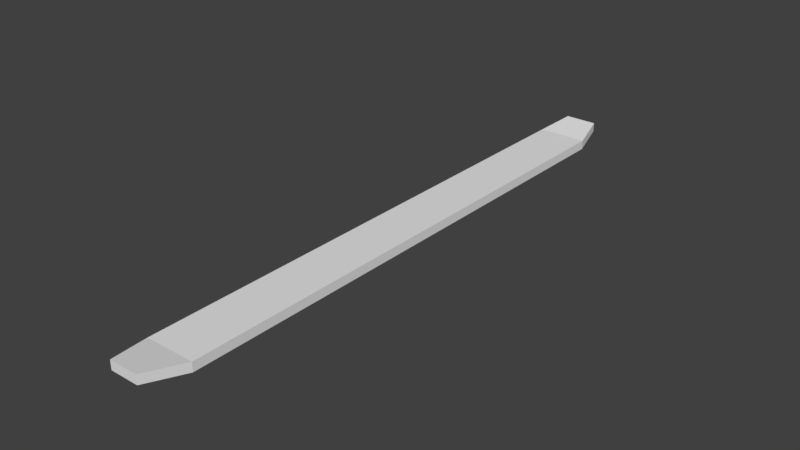 # Source: ski.blend  (saved by Blender 2.78.0; exported with 4.5.12 LTS)
import bpy
from mathutils import Matrix  # noqa: F401  (used for matrix-valued properties, if any)

bpy.ops.wm.read_factory_settings(use_empty=True)
scene = bpy.context.scene
scene.name = 'Scene'

# ---- collections
col_collection_1 = bpy.data.collections.new('Collection 1'); scene.collection.children.link(col_collection_1)

# ---- materials (node trees are filled in below, after node groups)
mat_material = bpy.data.materials.new('Material')
mat_material.alpha_threshold = 0.0
mat_material.use_transparent_shadow = False
mat_material.roughness = 0.5
mat_material.line_color = (0.0, 0.0, 0.0, 1.0)

# ---- material node trees

# ---- world
world_world = bpy.data.worlds.new('World'); scene.world = world_world
world_world.color = (0.05088, 0.05088, 0.05088)
world_world.use_sun_shadow = False
world_world.sun_shadow_jitter_overblur = 0.0
world_world.cycles.sampling_method = 'MANUAL'

# ---- meshes
me_cube = bpy.data.meshes.new('Cube')
me_cube.from_pydata([(0.6547, 0.9885, -0.0429), (0.5792, -1.011, -0.0429), (-0.5792, -1.011, -0.0429), (-0.6547, 0.9885, -0.0429), (0.6547, 0.9885, 1.346), (0.5792, -1.011, 1.346), (-0.5792, -1.011, 1.346), (-0.6547, 0.9885, 1.346), (1.0, -0.8761, -0.9903), (-1.0, -0.8761, -0.9903), (1.0, -0.8761, 0.3985), (-1.0, -0.8761, 0.3985), (-1.0, 0.8691, -0.9903), (-1.0, 0.8691, 0.3985), (1.0, 0.8691, -0.9903), (1.0, 0.8691, 0.3985)], [], [(8, 1, 2, 9), (10, 11, 6, 5), (8, 10, 5, 1), (1, 5, 6, 2), (12, 13, 7, 3), (4, 0, 3, 7), (2, 6, 11, 9), (14, 15, 10, 8), (15, 13, 11, 10), (14, 8, 9, 12), (0, 14, 12, 3), (4, 7, 13, 15), (0, 4, 15, 14), (9, 11, 13, 12)])
me_cube.materials.append(mat_material)
me_cube.use_remesh_preserve_volume = False
me_cube.use_remesh_preserve_attributes = False
me_cube.use_mirror_vertex_groups = False
me_cube.update()

# ---- objects
ob_ski = bpy.data.objects.new('Ski', me_cube)

# ---- transforms, parenting, visibility, modifiers, constraints
ob_ski.location = (-0.007476, -0.003956, 0.05134)
ob_ski.scale = (0.1722, 2.103, 0.0458)
ob_ski.lock_rotations_4d = False
ob_ski.empty_display_type = 'ARROWS'
ob_ski.lineart.crease_threshold = 0.0

# ---- collection membership
col_collection_1.objects.link(ob_ski)

# ---- scene / render settings (as saved in the file)
scene.frame_start = 1; scene.frame_end = 250; scene.frame_set(1)
scene.render.engine = 'BLENDER_EEVEE_NEXT'
scene.render.resolution_percentage = 50
scene.render.dither_intensity = 0.0
scene.cycles.use_denoising = False
scene.cycles.samples = 128
scene.cycles.sampling_pattern = 'TABULATED_SOBOL'
scene.cycles.light_sampling_threshold = 0.0
scene.cycles.use_adaptive_sampling = False
scene.cycles.use_light_tree = False
scene.cycles.blur_glossy = 0.0
scene.cycles.sample_clamp_indirect = 0.0
scene.view_settings.view_transform = 'Standard'
bpy.context.view_layer.update()

# ---- added for rendering (the .blend has no active camera and no usable light): camera, sun
cam_auto = bpy.data.cameras.new('AutoCamera')
cam_auto.lens = 50.0
cam_auto.sensor_width = 36.0
cam_auto.clip_end = 1000.0
ob_auto_camera = bpy.data.objects.new('AutoCamera', cam_auto)
scene.collection.objects.link(ob_auto_camera)
ob_auto_camera.location = (3.89838, -4.71514, 3.18416)
ob_auto_camera.rotation_euler = (1.09748, -7.21219e-08, 0.694738)
scene.camera = ob_auto_camera
light_auto_sun = bpy.data.lights.new('AutoSun', 'SUN')
light_auto_sun.energy = 3.0
light_auto_sun.angle = 0.0523599
ob_auto_sun = bpy.data.objects.new('AutoSun', light_auto_sun)
scene.collection.objects.link(ob_auto_sun)
ob_auto_sun.rotation_euler = (0.872665, 0.174533, 0.523599)
bpy.context.view_layer.update()
